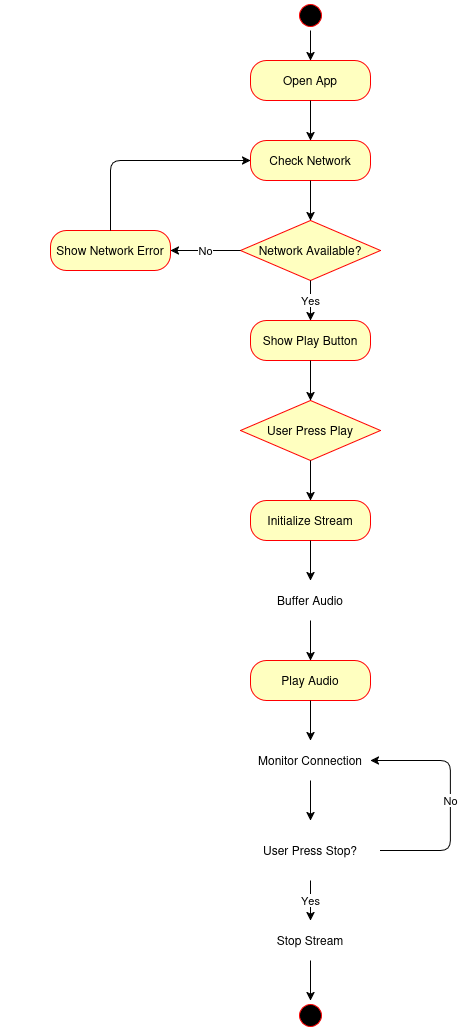

The diagram above was exported from draw.io. Its source (the exported page's mxGraphModel, read from the mxfile embedded in the PNG):
<mxGraphModel dx="1188" dy="663" grid="1" gridSize="10" guides="1" tooltips="1" connect="1" arrows="1" fold="1" page="1" pageScale="1" pageWidth="850" pageHeight="1100" math="0" shadow="0">
  <root>
    <mxCell id="0" />
    <mxCell id="1" parent="0" />
    <mxCell id="2" parent="1" style="ellipse;html=1;shape=startState;fillColor=#000000;strokeColor=#ff0000;" value="" vertex="1">
      <mxGeometry height="30" width="30" x="405" y="40" as="geometry" />
    </mxCell>
    <mxCell id="3" parent="1" style="rounded=1;whiteSpace=wrap;html=1;arcSize=40;fontColor=#000000;fillColor=#ffffc0;strokeColor=#ff0000;" value="Open App" vertex="1">
      <mxGeometry height="40" width="120" x="360" y="100" as="geometry" />
    </mxCell>
    <mxCell id="4" parent="1" style="rounded=1;whiteSpace=wrap;html=1;arcSize=40;fontColor=#000000;fillColor=#ffffc0;strokeColor=#ff0000;" value="Check Network" vertex="1">
      <mxGeometry height="40" width="120" x="360" y="180" as="geometry" />
    </mxCell>
    <mxCell id="5" parent="1" style="rhombus;whiteSpace=wrap;html=1;fillColor=#ffffc0;strokeColor=#ff0000;" value="Network Available?" vertex="1">
      <mxGeometry height="60" width="140" x="350" y="260" as="geometry" />
    </mxCell>
    <mxCell id="6" parent="1" style="rounded=1;whiteSpace=wrap;html=1;arcSize=40;fontColor=#000000;fillColor=#ffffc0;strokeColor=#ff0000;" value="Show Play Button" vertex="1">
      <mxGeometry height="40" width="120" x="360" y="360" as="geometry" />
    </mxCell>
    <mxCell id="7" parent="1" style="rounded=1;whiteSpace=wrap;html=1;arcSize=40;fontColor=#000000;fillColor=#ffffc0;strokeColor=#ff0000;" value="Show Network Error" vertex="1">
      <mxGeometry height="40" width="120" x="160" y="270" as="geometry" />
    </mxCell>
    <mxCell id="8" parent="1" style="rhombus;whiteSpace=wrap;html=1;fillColor=#ffffc0;strokeColor=#ff0000;" value="User Press Play" vertex="1">
      <mxGeometry height="60" width="140" x="350" y="440" as="geometry" />
    </mxCell>
    <mxCell id="9" parent="1" style="rounded=1;whiteSpace=wrap;html=1;arcSize=40;fontColor=#000000;fillColor=#ffffc0;strokeColor=#ff0000;" value="Initialize Stream" vertex="1">
      <mxGeometry height="40" width="120" x="360" y="540" as="geometry" />
    </mxCell>
    <mxCell id="10" parent="1" style="rounded=1;whiteSpace=wrap;html=1;arcSize=40;fontColor=#000000;fillColor=#ffffc0;strokeColor=#ff0000;" value="Buffer Audio" vertex="1">
      <mxGeometry height="40" width="120" x="360" y="620" as="geometry" />
    </mxCell>
    <mxCell id="11" parent="1" style="rounded=1;whiteSpace=wrap;html=1;arcSize=40;fontColor=#000000;fillColor=#ffffc0;strokeColor=#ff0000;" value="Play Audio" vertex="1">
      <mxGeometry height="40" width="120" x="360" y="700" as="geometry" />
    </mxCell>
    <mxCell id="12" parent="1" style="rounded=1;whiteSpace=wrap;html=1;arcSize=40;fontColor=#000000;fillColor=#ffffc0;strokeColor=#ff0000;" value="Monitor Connection" vertex="1">
      <mxGeometry height="40" width="120" x="360" y="780" as="geometry" />
    </mxCell>
    <mxCell id="13" parent="1" style="rhombus;whiteSpace=wrap;html=1;fillColor=#ffffc0;strokeColor=#ff0000;" value="User Press Stop?" vertex="1">
      <mxGeometry height="60" width="140" x="350" y="860" as="geometry" />
    </mxCell>
    <mxCell id="14" parent="1" style="rounded=1;whiteSpace=wrap;html=1;arcSize=40;fontColor=#000000;fillColor=#ffffc0;strokeColor=#ff0000;" value="Stop Stream" vertex="1">
      <mxGeometry height="40" width="120" x="360" y="960" as="geometry" />
    </mxCell>
    <mxCell id="15" parent="1" style="ellipse;html=1;shape=endState;fillColor=#000000;strokeColor=#ff0000;" value="" vertex="1">
      <mxGeometry height="30" width="30" x="405" y="1040" as="geometry" />
    </mxCell>
    <mxCell id="16" edge="1" parent="1" source="2" style="endArrow=classic;html=1;exitX=0.5;exitY=1;exitDx=0;exitDy=0;entryX=0.5;entryY=0;entryDx=0;entryDy=0;" target="3" value="">
      <mxGeometry height="50" relative="1" width="50" as="geometry">
        <mxPoint x="400" y="450" as="sourcePoint" />
        <mxPoint x="450" y="400" as="targetPoint" />
      </mxGeometry>
    </mxCell>
    <mxCell id="17" edge="1" parent="1" source="3" style="endArrow=classic;html=1;exitX=0.5;exitY=1;exitDx=0;exitDy=0;entryX=0.5;entryY=0;entryDx=0;entryDy=0;" target="4" value="">
      <mxGeometry height="50" relative="1" width="50" as="geometry">
        <mxPoint x="400" y="450" as="sourcePoint" />
        <mxPoint x="450" y="400" as="targetPoint" />
      </mxGeometry>
    </mxCell>
    <mxCell id="18" edge="1" parent="1" source="4" style="endArrow=classic;html=1;exitX=0.5;exitY=1;exitDx=0;exitDy=0;entryX=0.5;entryY=0;entryDx=0;entryDy=0;" target="5" value="">
      <mxGeometry height="50" relative="1" width="50" as="geometry">
        <mxPoint x="400" y="450" as="sourcePoint" />
        <mxPoint x="450" y="400" as="targetPoint" />
      </mxGeometry>
    </mxCell>
    <mxCell id="19" edge="1" parent="1" source="5" style="endArrow=classic;html=1;exitX=0.5;exitY=1;exitDx=0;exitDy=0;entryX=0.5;entryY=0;entryDx=0;entryDy=0;" target="6" value="Yes">
      <mxGeometry height="50" relative="1" width="50" as="geometry">
        <mxPoint x="400" y="450" as="sourcePoint" />
        <mxPoint x="450" y="400" as="targetPoint" />
      </mxGeometry>
    </mxCell>
    <mxCell id="20" edge="1" parent="1" source="5" style="endArrow=classic;html=1;exitX=0;exitY=0.5;exitDx=0;exitDy=0;entryX=1;entryY=0.5;entryDx=0;entryDy=0;" target="7" value="No">
      <mxGeometry height="50" relative="1" width="50" as="geometry">
        <mxPoint x="400" y="450" as="sourcePoint" />
        <mxPoint x="450" y="400" as="targetPoint" />
      </mxGeometry>
    </mxCell>
    <mxCell id="21" edge="1" parent="1" source="7" style="endArrow=classic;html=1;exitX=0.5;exitY=0;exitDx=0;exitDy=0;entryX=0;entryY=0.5;entryDx=0;entryDy=0;" target="4" value="">
      <mxGeometry height="50" relative="1" width="50" as="geometry">
        <Array as="points">
          <mxPoint x="220" y="200" />
        </Array>
        <mxPoint x="400" y="450" as="sourcePoint" />
        <mxPoint x="450" y="400" as="targetPoint" />
      </mxGeometry>
    </mxCell>
    <mxCell id="22" edge="1" parent="1" source="6" style="endArrow=classic;html=1;exitX=0.5;exitY=1;exitDx=0;exitDy=0;entryX=0.5;entryY=0;entryDx=0;entryDy=0;" target="8" value="">
      <mxGeometry height="50" relative="1" width="50" as="geometry">
        <mxPoint x="400" y="450" as="sourcePoint" />
        <mxPoint x="450" y="400" as="targetPoint" />
      </mxGeometry>
    </mxCell>
    <mxCell id="24" edge="1" parent="1" source="9" style="endArrow=classic;html=1;exitX=0.5;exitY=1;exitDx=0;exitDy=0;entryX=0.5;entryY=0;entryDx=0;entryDy=0;" target="10" value="">
      <mxGeometry height="50" relative="1" width="50" as="geometry">
        <mxPoint x="400" y="600" as="sourcePoint" />
        <mxPoint x="450" y="550" as="targetPoint" />
      </mxGeometry>
    </mxCell>
    <mxCell id="25" edge="1" parent="1" source="10" style="endArrow=classic;html=1;exitX=0.5;exitY=1;exitDx=0;exitDy=0;entryX=0.5;entryY=0;entryDx=0;entryDy=0;" target="11" value="">
      <mxGeometry height="50" relative="1" width="50" as="geometry">
        <mxPoint x="400" y="700" as="sourcePoint" />
        <mxPoint x="450" y="650" as="targetPoint" />
      </mxGeometry>
    </mxCell>
    <mxCell id="26" edge="1" parent="1" source="11" style="endArrow=classic;html=1;exitX=0.5;exitY=1;exitDx=0;exitDy=0;entryX=0.5;entryY=0;entryDx=0;entryDy=0;" target="12" value="">
      <mxGeometry height="50" relative="1" width="50" as="geometry">
        <mxPoint x="400" y="800" as="sourcePoint" />
        <mxPoint x="450" y="750" as="targetPoint" />
      </mxGeometry>
    </mxCell>
    <mxCell id="27" edge="1" parent="1" source="12" style="endArrow=classic;html=1;exitX=0.5;exitY=1;exitDx=0;exitDy=0;entryX=0.5;entryY=0;entryDx=0;entryDy=0;" target="13" value="">
      <mxGeometry height="50" relative="1" width="50" as="geometry">
        <mxPoint x="400" y="900" as="sourcePoint" />
        <mxPoint x="450" y="850" as="targetPoint" />
      </mxGeometry>
    </mxCell>
    <mxCell id="28" edge="1" parent="1" source="13" style="endArrow=classic;html=1;exitX=0.5;exitY=1;exitDx=0;exitDy=0;entryX=0.5;entryY=0;entryDx=0;entryDy=0;" target="14" value="Yes">
      <mxGeometry height="50" relative="1" width="50" as="geometry">
        <mxPoint x="400" y="950" as="sourcePoint" />
        <mxPoint x="450" y="900" as="targetPoint" />
      </mxGeometry>
    </mxCell>
    <mxCell id="30" edge="1" parent="1" source="13" style="endArrow=classic;html=1;exitX=1;exitY=0.5;exitDx=0;exitDy=0;entryX=1;entryY=0.5;entryDx=0;entryDy=0;" target="12" value="No">
      <mxGeometry height="50" relative="1" width="50" as="geometry">
        <Array as="points">
          <mxPoint x="560" y="890" />
          <mxPoint x="560" y="800" />
        </Array>
        <mxPoint x="400" y="900" as="sourcePoint" />
        <mxPoint x="450" y="850" as="targetPoint" />
      </mxGeometry>
    </mxCell>
    <mxCell id="hCGSd-0c5oaGWnRj4TDv-32" edge="1" parent="1" source="8" style="endArrow=classic;html=1;exitX=0.5;exitY=1;exitDx=0;exitDy=0;entryX=0.5;entryY=0;entryDx=0;entryDy=0;" target="9" value="">
      <mxGeometry height="50" relative="1" width="50" as="geometry">
        <mxPoint x="580" y="500" as="sourcePoint" />
        <mxPoint x="580" y="540" as="targetPoint" />
      </mxGeometry>
    </mxCell>
    <mxCell id="hCGSd-0c5oaGWnRj4TDv-33" parent="1" style="ellipse;html=1;shape=startState;fillColor=#000000;strokeColor=#ff0000;" value="" vertex="1">
      <mxGeometry height="30" width="30" x="405" y="1040" as="geometry" />
    </mxCell>
    <mxCell id="hCGSd-0c5oaGWnRj4TDv-34" edge="1" parent="1" style="endArrow=classic;html=1;entryX=0.5;entryY=0;entryDx=0;entryDy=0;" target="hCGSd-0c5oaGWnRj4TDv-33" value="">
      <mxGeometry height="50" relative="1" width="50" as="geometry">
        <mxPoint x="420" y="1000" as="sourcePoint" />
        <mxPoint x="440" y="1040" as="targetPoint" />
      </mxGeometry>
    </mxCell>
  </root>
</mxGraphModel>